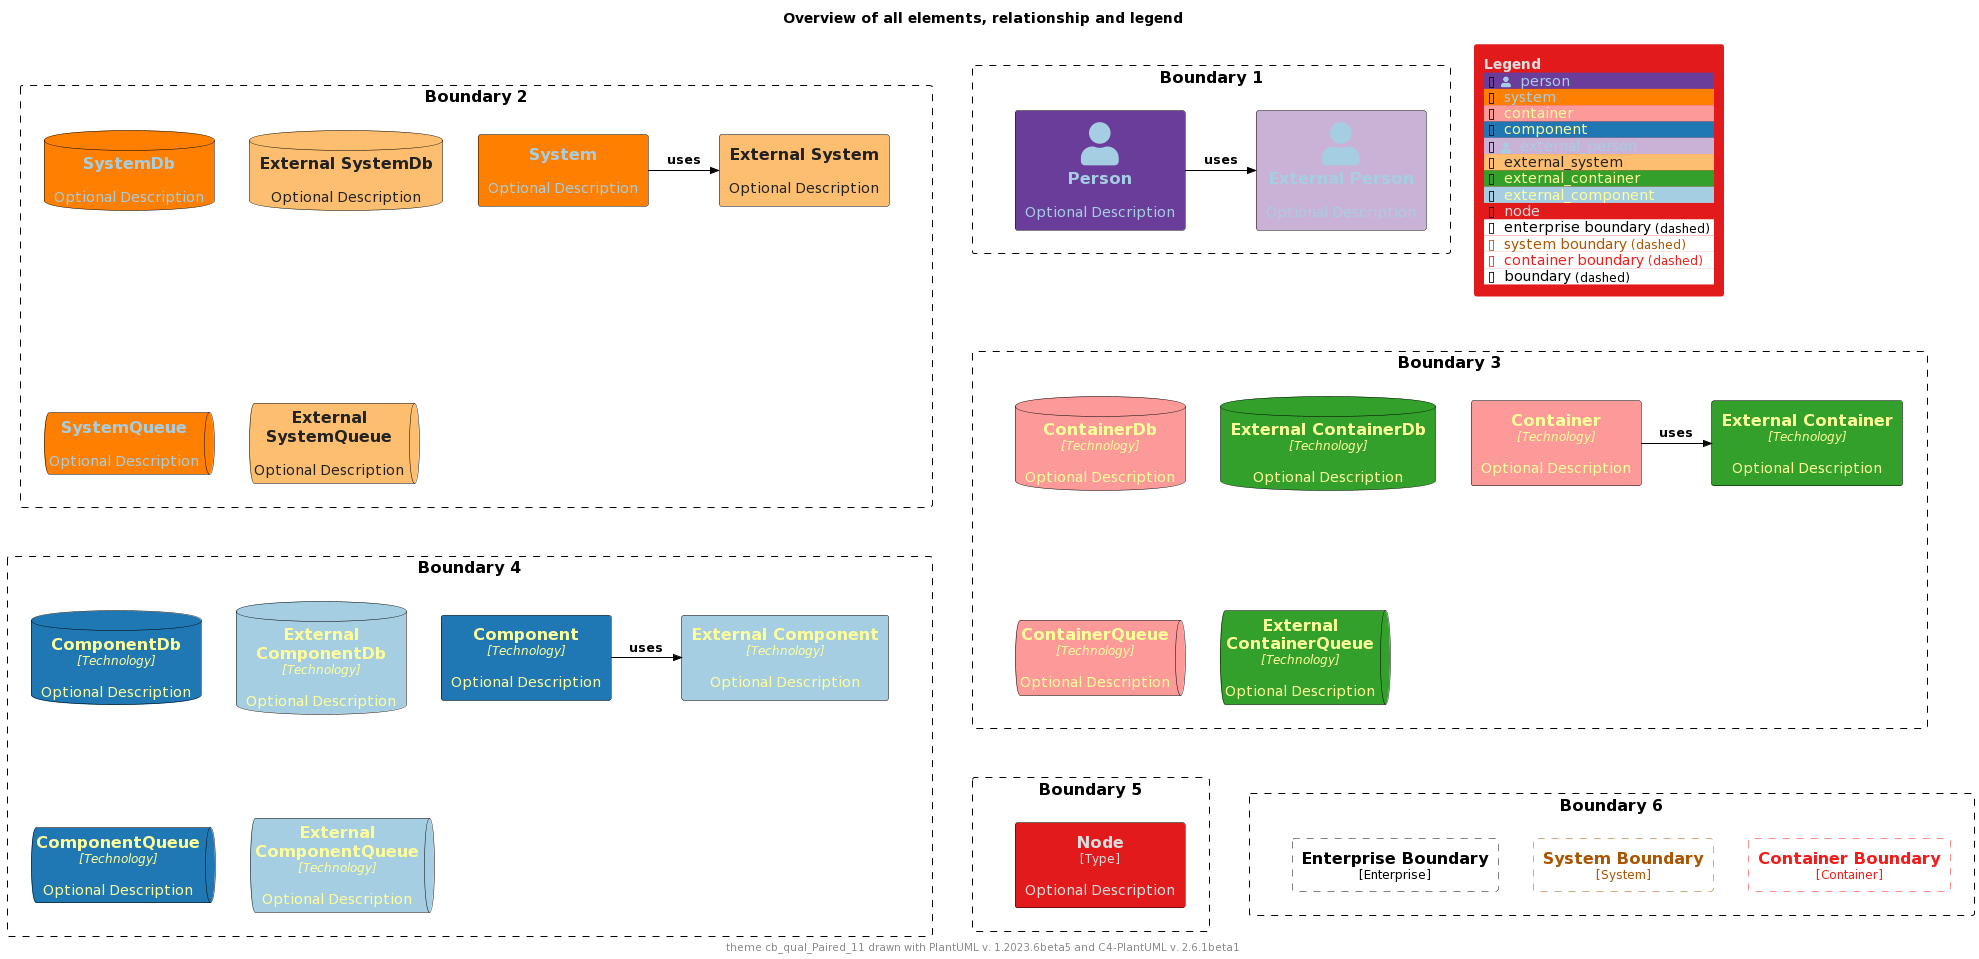

The diagram above was rendered by PlantUML. Its source (embedded in the PNG):
@startuml
'Theme: "puml-theme-cb_qual_Paired_11.puml"
'Theme colors
' Metadata
' Created: 2023-05-02 23:42:45.567817+00:00
!$COLOR_TEXT_FALLBACK_COLOR ?= "#000000"
!$COLOR_BORDER_COLOR="#000000"

' HEADER
!$DEFAULT_NORMAL_FONT_SIZE ?= 12
!$DEFAULT_SMALL_FONT_SIZE ?= 8

' stereotype and technology font size
!$STEREOTYPE_FONT_SIZE ?= $DEFAULT_NORMAL_FONT_SIZE
!$TECHN_FONT_SIZE ?= $DEFAULT_NORMAL_FONT_SIZE
!$ARROW_FONT_SIZE ?= $DEFAULT_NORMAL_FONT_SIZE

' (default) boundary related colors and style
!$BOUNDARY_COLOR ?= $COLOR_BORDER_COLOR
!$BOUNDARY_BG_COLOR ?= "solid"
!$BOUNDARY_BORDER_STYLE ?= "dashed"

' THEME COLORS
!$THEME = "cb_qual_Paired_11"

!function $textcolor($bgColor)
!if $bgColor == $COLOR_INDEX_0 || $bgColor == $COLOR_INDEX_1 || $bgColor == $COLOR_INDEX_2 || $bgColor == $COLOR_INDEX_3 || $bgColor == $COLOR_INDEX_4
!return $COLOR_INDEX_10
!elseif $bgColor == $COLOR_INDEX_7 || $bgColor == $COLOR_INDEX_8 || $bgColor == $COLOR_INDEX_9 || $bgColor == $COLOR_INDEX_10
!return $COLOR_INDEX_0
!elseif %is_light($bgColor)
!return "#222222"
!elseif %is_dark($bgColor)
!return "#dddddd"
!else
!return $COLOR_TEXT_FALLBACK_COLOR
!endif
!endfunction

!$COLOR_INDEX_0="#A6CEE3"
!$COLOR_INDEX_1="#1F78B4"
!$COLOR_INDEX_2="#B2DF8A"
!$COLOR_INDEX_3="#33A02C"
!$COLOR_INDEX_4="#FB9A99"
!$COLOR_INDEX_5="#E31A1C"
!$COLOR_INDEX_6="#FDBF6F"
!$COLOR_INDEX_7="#FF7F00"
!$COLOR_INDEX_8="#CAB2D6"
!$COLOR_INDEX_9="#6A3D9A"
!$COLOR_INDEX_10="#FFFF99"

!$COLOR_TEXT_LIGHT=$COLOR_INDEX_0
!$COLOR_TEXT_DARK=$COLOR_INDEX_10
!$COLOR_TEXT_NEUTRAL=$textcolor($COLOR_INDEX_5)
!$COLOR_REL_COLOR=$textcolor($COLOR_INDEX_10)

' person related colors
!$PERSON_BG_COLOR ?= $COLOR_INDEX_9
!$PERSON_FONT_COLOR ?= $textcolor($PERSON_BG_COLOR)
!$PERSON_BORDER_COLOR ?= $COLOR_BORDER_COLOR

' external person related colors
!$EXTERNAL_PERSON_BG_COLOR ?= $COLOR_INDEX_8
!$EXTERNAL_PERSON_FONT_COLOR ?= $textcolor($EXTERNAL_PERSON_BG_COLOR)
!$EXTERNAL_PERSON_BORDER_COLOR ?= $COLOR_BORDER_COLOR

' system related colors
!$SYSTEM_BG_COLOR ?= $COLOR_INDEX_7
!$SYSTEM_FONT_COLOR ?= $textcolor($SYSTEM_BG_COLOR)
!$SYSTEM_BORDER_COLOR ?= $COLOR_BORDER_COLOR

' external system related colors
!$EXTERNAL_SYSTEM_BG_COLOR ?= $COLOR_INDEX_6
!$EXTERNAL_SYSTEM_FONT_COLOR ?= $textcolor($EXTERNAL_SYSTEM_BG_COLOR)
!$EXTERNAL_SYSTEM_BORDER_COLOR ?= $COLOR_BORDER_COLOR

' container related colors
!$CONTAINER_BG_COLOR ?= $COLOR_INDEX_4
!$CONTAINER_FONT_COLOR ?= $textcolor($CONTAINER_BG_COLOR)
!$CONTAINER_BORDER_COLOR ?= $COLOR_BORDER_COLOR

' external container related colors
!$EXTERNAL_CONTAINER_BG_COLOR ?= $COLOR_INDEX_3
!$EXTERNAL_CONTAINER_FONT_COLOR ?= $textcolor($EXTERNAL_CONTAINER_BG_COLOR)
!$EXTERNAL_CONTAINER_BORDER_COLOR ?= $COLOR_BORDER_COLOR

' component related colors
!$COMPONENT_BG_COLOR ?= $COLOR_INDEX_1
!$COMPONENT_FONT_COLOR ?= $textcolor($COMPONENT_BG_COLOR)
!$COMPONENT_BORDER_COLOR ?= $COLOR_BORDER_COLOR

' external component related colors
!$EXTERNAL_COMPONENT_BG_COLOR ?= $COLOR_INDEX_0
!$EXTERNAL_COMPONENT_FONT_COLOR ?= $textcolor($EXTERNAL_COMPONENT_BG_COLOR)
!$EXTERNAL_COMPONENT_BORDER_COLOR ?= $COLOR_BORDER_COLOR

' node related colors
!$NODE_BG_COLOR ?= $COLOR_INDEX_5
!$NODE_FONT_COLOR ?= $textcolor($NODE_BG_COLOR)
!$NODE_BORDER_COLOR ?= $COLOR_BORDER_COLOR

' legend colors and sizes
!$LEGEND_TITLE_COLOR ?= $textcolor($COLOR_INDEX_5)
!$LEGEND_FONT_COLOR ?= $textcolor($COLOR_INDEX_5)
!$LEGEND_BG_COLOR ?= $COLOR_INDEX_5
!$LEGEND_BORDER_COLOR ?= $COLOR_INDEX_5
!$LEGEND_DARK_COLOR ?= $COLOR_TEXT_DARK
!$LEGEND_LIGHT_COLOR ?= $COLOR_TEXT_LIGHT

' sketch related colors, font and texts
!$SKETCH_FONT_COLOR ?= $COLOR_INDEX_10
!$SKETCH_WARNING_COLOR ?= $COLOR_INDEX_0

' FOOTER
' default text color of all elements
!$ELEMENT_FONT_COLOR ?= $COLOR_TEXT_FALLBACK_COLOR

' arrow related colors and text size
!$ARROW_COLOR ?= $COLOR_TEXT_FALLBACK_COLOR
!$ARROW_FONT_COLOR ?= $COLOR_TEXT_FALLBACK_COLOR

' system boundary related colors and style
!$SYSTEM_BOUNDARY_COLOR ?= %darken($SYSTEM_BG_COLOR, 33)
!$SYSTEM_BOUNDARY_BG_COLOR ?= $BOUNDARY_BG_COLOR
!$SYSTEM_BOUNDARY_BORDER_STYLE ?= $BOUNDARY_BORDER_STYLE

' enterprise boundary related colors and style
!$ENTERPRISE_BOUNDARY_COLOR ?= $BOUNDARY_COLOR
!$ENTERPRISE_BOUNDARY_BG_COLOR ?= $BOUNDARY_BG_COLOR
!$ENTERPRISE_BOUNDARY_BORDER_STYLE ?= $BOUNDARY_BORDER_STYLE

' container boundary related colors and style
!$CONTAINER_BOUNDARY_COLOR ?= %darken($CONTAINER_BG_COLOR, 33)
!$CONTAINER_BOUNDARY_BG_COLOR ?= $BOUNDARY_BG_COLOR
!$CONTAINER_BOUNDARY_BORDER_STYLE ?= $BOUNDARY_BORDER_STYLE

' Sketch related settings
!$LEGEND_DETAILS_SMALL_SIZE ?= $DEFAULT_SMALL_FONT_SIZE
!$LEGEND_DETAILS_NORMAL_SIZE ?= $DEFAULT_NORMAL_FONT_SIZE

' legend related texts
!$LEGEND_SHADOW_TEXT ?= "shadow"
!$LEGEND_NO_SHADOW_TEXT ?= "no shadow"
!$LEGEND_NO_FONT_BG_TEXT ?= "last text and back color"
!$LEGEND_NO_FONT_TEXT ?= "last text color"
!$LEGEND_NO_BG_TEXT ?= "last back color"
!$LEGEND_NO_LINE_TEXT ?= "last line color"
!$LEGEND_ROUNDED_BOX ?= "rounded box"
!$LEGEND_EIGHT_SIDED ?= "eight sided"
!$LEGEND_DOTTED_LINE ?= "dotted"
!$LEGEND_DASHED_LINE ?= "dashed"
!$LEGEND_BOLD_LINE ?= "bold"
!$LEGEND_BOUNDARY ?= "boundary"
!$LEGEND_DASHED_BOUNDARY ?= "dashed"
' transparent is ignored, produces smaller legends
' !$LEGEND_DASHED_TRANSPARENT_BOUNDARY ?= "dashed, transparent"
!$LEGEND_DASHED_TRANSPARENT_BOUNDARY ?= "dashed"

' Sketch
!$SKETCH_BG_COLOR ?= "transparent"
!$SKETCH_FONT_NAME ?= "Gochi Hand"
!$SKETCH_FOOTER_WARNING ?= "Warning:"
!$SKETCH_FOOTER_TEXT ?= "Created for discussion, needs to be validated"

' size of rectangle shape corner markers
!$ROUNDED_BOX_SIZE ?= 25
!$EIGHT_SIDED_SIZE ?= 18


' Elements


' displays all elements, relationship and legend (can be included in the theme test)
!if %variable_exists("RELATIVE_INCLUDE")
  !include %get_variable_value("RELATIVE_INCLUDE")/C4_Component.puml
  !include %get_variable_value("RELATIVE_INCLUDE")/C4_Deployment.puml
!else
  !include https://raw.githubusercontent.com/plantuml-stdlib/C4-PlantUML/master/C4_Component.puml
  !include https://raw.githubusercontent.com/plantuml-stdlib/C4-PlantUML/master/C4_Deployment.puml
!endif

SetDefaultLegendEntries("person\nsystem\ncontainer\ncomponent\nexternal_person\nexternal_system\nexternal_container\nexternal_component\nnode\nenterprise_boundary\nsystem_boundary\ncontainer_boundary\nboundary")

title Overview of all elements, relationship and legend

footer theme $THEME drawn with PlantUML v. %version() and C4-PlantUML v. C4Version()

Boundary(b2, "Boundary 2") {
  System(system, "System", "Optional Description")
  System_Ext(externalSystem, "External System", "Optional Description")
  Rel_R(system, externalSystem, "uses")

  SystemDb(systemDb, "SystemDb", "Optional Description")
  SystemDb_Ext(externalSystemDb, "External SystemDb", "Optional Description")
  SystemQueue(systemQueue, "SystemQueue", "Optional Description")
  SystemQueue_Ext(externalSystemQueue, "External SystemQueue", "Optional Description")    
}

Boundary(b1, "Boundary 1") {
  Person(person, "Person", "Optional Description")
  Person_Ext(externalPerson, "External Person", "Optional Description")
  Rel_R(person, externalPerson, "uses")
}

Boundary(b3, "Boundary 3") {
  Container(container, "Container", "Technology", "Optional Description")
  Container_Ext(externalContainer, "External Container", "Technology", "Optional Description")
  Rel_R(container, externalContainer, "uses")

  ContainerDb(containerDb, "ContainerDb", "Technology", "Optional Description")
  ContainerDb_Ext(externalContainerDb, "External ContainerDb", "Technology", "Optional Description")
  ContainerQueue(containerQueue, "ContainerQueue", "Technology", "Optional Description")
  ContainerQueue_Ext(externalContainerQueue, "External ContainerQueue", "Technology", "Optional Description")
}

Boundary(b4, "Boundary 4") {
  Component(component, "Component", "Technology", "Optional Description")
  Component_Ext(externalComponent, "External Component", "Technology", "Optional Description")
  Rel_R(component, externalComponent, "uses")

  ComponentDb(componentDb, "ComponentDb", "Technology", "Optional Description")
  ComponentDb_Ext(externalComponentDb, "External ComponentDb", "Technology", "Optional Description")
  ComponentQueue(componentQueue, "ComponentQueue", "Technology", "Optional Description")
  ComponentQueue_Ext(externalComponentQueue, "External ComponentQueue", "Technology", "Optional Description")
}

Boundary(b5, "Boundary 5") {
  Node(node, "Node", "Type", "Optional Description")
}

Boundary(b6, "Boundary 6") {
  Enterprise_Boundary(eb, "Enterprise Boundary") {
  }

  System_Boundary(sb, "System Boundary") {
  }

  Container_Boundary(cb, "Container Boundary") {
  }

  Lay_R(eb,sb)
  Lay_R(sb,cb)
}

Lay_D(b2,b3)
Lay_R(b2,b1)
Lay_D(b3,b4)
Lay_D(b4,b5)
Lay_R(b5,b6)

SHOW_FLOATING_LEGEND()
@enduml